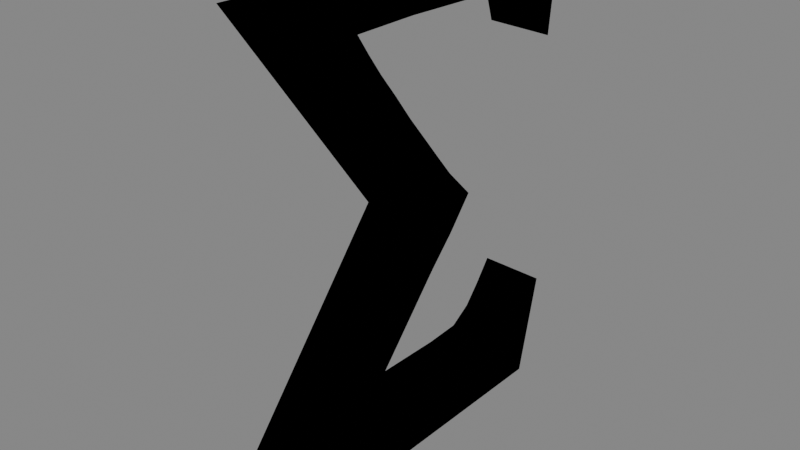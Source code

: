 # Source: Summation.blend  (saved by Blender 4.0.36; exported with 4.5.12 LTS)
import bpy
from mathutils import Matrix  # noqa: F401  (used for matrix-valued properties, if any)

bpy.ops.wm.read_factory_settings(use_empty=True)
scene = bpy.context.scene
scene.name = 'Scene'

# ---- collections
col_collection = bpy.data.collections.new('Collection'); scene.collection.children.link(col_collection)

# ---- materials (node trees are filled in below, after node groups)
mat_material_001 = bpy.data.materials.new('Material.001')
mat_material_001.use_transparent_shadow = False

# ---- material node trees
mat_material_001.use_nodes = True; mat_material_001.node_tree.nodes.clear()
_N = mat_material_001.node_tree.nodes; _L = mat_material_001.node_tree.links
n0 = _N.new('ShaderNodeOutputMaterial'); n0.name = 'Material Output'; n0.location = (300, 300)
n1 = _N.new('ShaderNodeEeveeSpecular'); n1.name = 'Specular BSDF'; n1.location = (10, 300)
n1.inputs[0].default_value = (0.01185, 0.01918, 0.8002, 1.0)
n1.inputs[2].default_value = 0.0
_L.new(n1.outputs[0], n0.inputs[0])
n0.is_active_output = True

# ---- world
world_world = bpy.data.worlds.new('World'); scene.world = world_world
world_world.use_nodes = True; world_world.node_tree.nodes.clear()
_N = world_world.node_tree.nodes; _L = world_world.node_tree.links
n0 = _N.new('ShaderNodeOutputWorld'); n0.name = 'World Output'; n0.location = (300, 300)
n1 = _N.new('ShaderNodeMixShader'); n1.name = 'Mix Shader'; n1.location = (10, 300)
n2 = _N.new('ShaderNodeMixShader'); n2.name = 'Mix Shader.001'; n2.location = (-180, 250)
n3 = _N.new('ShaderNodeEmission'); n3.name = 'Emission'; n3.location = (-370, 200)
_L.new(n1.outputs[0], n0.inputs[0])
_L.new(n2.outputs[0], n1.inputs[1])
_L.new(n3.outputs[0], n2.inputs[1])
n0.is_active_output = True
world_world.color = (0.05088, 0.05088, 0.05088)
world_world.use_sun_shadow = False
world_world.sun_shadow_jitter_overblur = 0.0

# ---- meshes
me_plane = bpy.data.meshes.new('Plane')
me_plane.from_pydata([(-0.04683, 0.2054, 0.02029), (-0.1101, 0.1423, 0.02138), (-0.1544, 0.105, 0.02214), (-0.2051, 0.06302, 0.023), (-0.2557, 0.02088, 0.02387), (-0.3095, -0.02049, 0.02479), (-0.357, -0.05869, 0.0256), (-0.3981, -0.0889, 0.02631), (-0.4392, -0.1174, 0.02701), (-0.4392, -0.05409, 0.02701), (-0.4392, 0.01871, 0.02701), (-0.4361, 0.09783, 0.02696), (-0.4329, 0.1833, 0.0269), (-0.4319, 0.2339, 0.02689), (-0.4297, 0.3279, 0.02685), (-0.4076, 0.3922, 0.02647), (-0.3633, 0.4175, 0.02571), (-0.3032, 0.4397, 0.02468), (-0.4772, 0.4492, 0.02766), (-0.4962, -0.282, 0.02799), (-0.03101, 0.06935, 0.02002), (0.4785, -0.3199, 0.0113), (0.4943, 0.4492, 0.01103), (0.2696, 0.4871, 0.01488), (0.3203, 0.4523, 0.01401), (0.3646, 0.4175, 0.01325), (0.3962, 0.37, 0.01271), (0.3994, 0.2877, 0.01265), (0.3962, 0.1865, 0.01271), (0.393, 0.07568, 0.01276), (0.393, -0.02244, 0.01276), (0.3899, -0.1047, 0.01282), (0.3899, -0.1475, 0.01282), (0.3013, -0.07941, 0.01433), (0.1968, 0.006048, 0.01612), (0.07975, 0.101, 0.01813), (0.01962, 0.1548, 0.01916), (-0.04683, 0.2054, 0.02029), (-0.1101, 0.1423, 0.02138), (-0.1544, 0.105, 0.02214), (-0.2051, 0.06302, 0.023), (-0.2557, 0.02088, 0.02387), (-0.3095, -0.02049, 0.02479), (-0.357, -0.05869, 0.0256), (-0.3981, -0.0889, 0.02631), (-0.4392, -0.1174, 0.02701), (-0.4392, -0.05409, 0.02701), (-0.4392, 0.01871, 0.02701), (-0.4361, 0.09783, 0.02696), (-0.4329, 0.1833, 0.0269), (-0.4319, 0.2339, 0.02689), (-0.4297, 0.3279, 0.02685), (-0.4076, 0.3922, 0.02647), (-0.3633, 0.4175, 0.02571), (-0.3032, 0.4397, 0.02468), (-0.4772, 0.4492, 0.02766), (-0.4962, -0.282, 0.02799), (-0.03101, 0.06935, 0.02002), (0.4785, -0.3199, 0.0113), (0.4943, 0.4492, 0.01103), (0.2696, 0.4871, 0.01488), (0.3203, 0.4523, 0.01401), (0.3646, 0.4175, 0.01325), (0.3962, 0.37, 0.01271), (0.3994, 0.2877, 0.01265), (0.3962, 0.1865, 0.01271), (0.393, 0.07568, 0.01276), (0.393, -0.02244, 0.01276), (0.3899, -0.1047, 0.01282), (0.3899, -0.1475, 0.01282), (0.3013, -0.07941, 0.01433), (0.1968, 0.006048, 0.01612), (0.07975, 0.101, 0.01813), (0.01962, 0.1548, 0.01916), (-0.05133, 0.2054, -0.04884), (-0.1146, 0.1423, -0.04776), (-0.1589, 0.105, -0.047), (-0.2096, 0.06302, -0.04613), (-0.2602, 0.02088, -0.04527), (-0.314, -0.02049, -0.04435), (-0.3615, -0.05869, -0.04353), (-0.4026, -0.0889, -0.04283), (-0.4437, -0.1174, -0.04212), (-0.4437, -0.05409, -0.04212), (-0.4437, 0.01871, -0.04212), (-0.4406, 0.09783, -0.04218), (-0.4374, 0.1833, -0.04223), (-0.4364, 0.2339, -0.04225), (-0.4342, 0.3279, -0.04229), (-0.4121, 0.3922, -0.04267), (-0.3678, 0.4175, -0.04342), (-0.3077, 0.4397, -0.04445), (-0.4817, 0.4492, -0.04147), (-0.5007, -0.282, -0.04115), (-0.03551, 0.06935, -0.04911), (0.474, -0.3199, -0.05784), (0.4898, 0.4492, -0.05811), (0.2651, 0.4871, -0.05426), (0.3158, 0.4523, -0.05513), (0.3601, 0.4175, -0.05589), (0.3917, 0.37, -0.05643), (0.3949, 0.2877, -0.05648), (0.3917, 0.1865, -0.05643), (0.3885, 0.07568, -0.05637), (0.3885, -0.02244, -0.05637), (0.3854, -0.1047, -0.05632), (0.3854, -0.1475, -0.05632), (0.2968, -0.07941, -0.0548), (0.1923, 0.006048, -0.05301), (0.07525, 0.101, -0.05101), (0.01513, 0.1548, -0.04998)], [], [(23, 24, 22), (24, 25, 22), (25, 26, 22), (26, 27, 22), (27, 28, 22), (21, 22, 28, 29), (29, 30, 21), (31, 32, 21), (30, 31, 21), (20, 21, 32, 33), (33, 34, 20), (34, 35, 20), (35, 36, 20), (36, 0, 20), (1, 20, 0), (2, 20, 1), (3, 20, 2), (4, 20, 3), (5, 20, 4), (17, 18, 16), (16, 18, 15), (15, 18, 14), (14, 18, 13), (13, 18, 12), (11, 12, 18, 19), (11, 19, 10), (10, 19, 9), (9, 19, 8), (7, 8, 19, 20), (7, 20, 6), (6, 20, 5), (70, 107, 108, 71), (44, 81, 82, 45), (57, 94, 95, 58), (43, 80, 81, 44), (56, 93, 94, 57), (42, 79, 80, 43), (55, 92, 93, 56), (68, 105, 106, 69), (41, 78, 79, 42), (54, 91, 92, 55), (67, 104, 105, 68), (40, 77, 78, 41), (53, 90, 91, 54), (66, 103, 104, 67), (39, 76, 77, 40), (52, 89, 90, 53), (65, 102, 103, 66), (38, 75, 76, 39), (51, 88, 89, 52), (64, 101, 102, 65), (37, 74, 75, 38), (50, 87, 88, 51), (63, 100, 101, 64), (49, 86, 87, 50), (62, 99, 100, 63), (73, 110, 74, 37), (48, 85, 86, 49), (61, 98, 99, 62), (69, 106, 107, 70), (47, 84, 85, 48), (60, 97, 98, 61), (23, 60, 61, 24), (10, 47, 48, 11), (32, 69, 70, 33), (24, 61, 62, 25), (11, 48, 49, 12), (36, 73, 37, 0), (25, 62, 63, 26), (12, 49, 50, 13), (26, 63, 64, 27), (13, 50, 51, 14), (0, 37, 38, 1), (27, 64, 65, 28), (14, 51, 52, 15), (1, 38, 39, 2), (28, 65, 66, 29), (15, 52, 53, 16), (2, 39, 40, 3), (29, 66, 67, 30), (16, 53, 54, 17), (3, 40, 41, 4), (30, 67, 68, 31), (17, 54, 55, 18), (4, 41, 42, 5), (31, 68, 69, 32), (18, 55, 56, 19), (5, 42, 43, 6), (19, 56, 57, 20), (6, 43, 44, 7), (20, 57, 58, 21), (7, 44, 45, 8), (33, 70, 71, 34), (21, 58, 59, 22), (8, 45, 46, 9), (34, 71, 72, 35), (22, 59, 60, 23), (9, 46, 47, 10), (35, 72, 73, 36), (97, 96, 98), (98, 96, 99), (99, 96, 100), (100, 96, 101), (101, 96, 102), (95, 103, 102, 96), (103, 95, 104), (105, 95, 106), (104, 95, 105), (94, 107, 106, 95), (107, 94, 108), (108, 94, 109), (109, 94, 110), (110, 94, 74), (75, 74, 94), (76, 75, 94), (77, 76, 94), (78, 77, 94), (79, 78, 94), (91, 90, 92), (90, 89, 92), (89, 88, 92), (88, 87, 92), (87, 86, 92), (85, 93, 92, 86), (85, 84, 93), (84, 83, 93), (83, 82, 93), (81, 94, 93, 82), (81, 80, 94), (80, 79, 94), (58, 95, 96, 59), (45, 82, 83, 46), (71, 108, 109, 72), (59, 96, 97, 60), (46, 83, 84, 47), (72, 109, 110, 73)])
me_plane.polygons.foreach_set('use_smooth', [True] * 136)
_uv = me_plane.uv_layers.new(name='UVMap')
_uv.uv.foreach_set('vector', [0.0, 0.0, 0.0, 0.0, 0.0, 0.0, 0.0, 0.0, 0.0, 0.0, 0.0, 0.0, 0.0, 0.0, 0.0, 0.0, 0.0, 0.0, 0.0, 0.0, 0.0, 0.0, 0.0, 0.0, 0.0, 0.0, 0.0, 0.0, 0.0, 0.0, 0.0, 0.0, 0.0, 0.0, 0.0, 0.0, 0.0, 0.0, 0.0, 0.0, 0.0, 0.0, 0.0, 0.0, 0.0, 0.0, 0.0, 0.0, 0.0, 0.0, 0.0, 0.0, 0.0, 0.0, 0.0, 0.0, 0.0, 0.0, 0.0, 0.0, 0.0, 0.0, 0.0, 0.0, 0.0, 0.0, 0.0, 0.0, 0.0, 0.0, 0.0, 0.0, 0.0, 0.0, 0.0, 0.0, 0.0, 0.0, 0.0, 0.0, 0.0, 0.0, 0.0, 0.0, 0.0, 0.0, 0.0, 0.0, 0.0, 0.0, 0.0, 0.0, 0.0, 0.0, 0.0, 0.0, 0.0, 0.0, 0.0, 0.0, 0.0, 0.0, 0.0, 0.0, 0.0, 0.0, 0.0, 0.0, 0.0, 0.0, 0.0, 0.0, 0.0, 0.0, 0.0, 0.0, 0.0, 0.0, 0.0, 0.0, 0.0, 0.0, 0.0, 0.0, 0.0, 0.0, 0.0, 0.0, 0.0, 0.0, 0.0, 0.0, 0.0, 0.0, 0.0, 0.0, 0.0, 0.0, 0.0, 0.0, 0.0, 0.0, 0.0, 0.0, 0.0, 0.0, 0.0, 0.0, 0.0, 0.0, 0.0, 0.0, 0.0, 0.0, 0.0, 0.0, 0.0, 0.0, 0.0, 0.0, 0.0, 0.0, 0.0, 0.0, 0.0, 0.0, 0.0, 0.0, 0.0, 0.0, 0.0, 0.0, 0.0, 0.0, 0.0, 0.0, 0.0, 0.0, 0.0, 0.0, 0.0, 0.0, 0.0, 0.0, 0.0, 0.0, 0.0, 0.0, 0.0, 0.0, 0.0, 0.0, 0.0, 0.0, 0.0, 0.0, 0.0, 0.0, 0.0, 0.0, 0.0, 0.0, 0.0, 0.0, 0.0, 0.0, 0.0, 0.0, 0.0, 0.0, 0.0, 0.0, 0.0, 0.0, 0.0, 0.0, 0.0, 0.0, 0.0, 0.0, 0.0, 0.0, 0.0, 0.0, 0.0, 0.0, 0.0, 0.0, 0.0, 0.0, 0.0, 0.0, 0.0, 0.0, 0.0, 0.0, 0.0, 0.0, 0.0, 0.0, 0.0, 0.0, 0.0, 0.0, 0.0, 0.0, 0.0, 0.0, 0.0, 0.0, 0.0, 0.0, 0.0, 0.0, 0.0, 0.0, 0.0, 0.0, 0.0, 0.0, 0.0, 0.0, 0.0, 0.0, 0.0, 0.0, 0.0, 0.0, 0.0, 0.0, 0.0, 0.0, 0.0, 0.0, 0.0, 0.0, 0.0, 0.0, 0.0, 0.0, 0.0, 0.0, 0.0, 0.0, 0.0, 0.0, 0.0, 0.0, 0.0, 0.0, 0.0, 0.0, 0.0, 0.0, 0.0, 0.0, 0.0, 0.0, 0.0, 0.0, 0.0, 0.0, 0.0, 0.0, 0.0, 0.0, 0.0, 0.0, 0.0, 0.0, 0.0, 0.0, 0.0, 0.0, 0.0, 0.0, 0.0, 0.0, 0.0, 0.0, 0.0, 0.0, 0.0, 0.0, 0.0, 0.0, 0.0, 0.0, 0.0, 0.0, 0.0, 0.0, 0.0, 0.0, 0.0, 0.0, 0.0, 0.0, 0.0, 0.0, 0.0, 0.0, 0.0, 0.0, 0.0, 0.0, 0.0, 0.0, 0.0, 0.0, 0.0, 0.0, 0.0, 0.0, 0.0, 0.0, 0.0, 0.0, 0.0, 0.0, 0.0, 0.0, 0.0, 0.0, 0.0, 0.0, 0.0, 0.0, 0.0, 0.0, 0.0, 0.0, 0.0, 0.0, 0.0, 0.0, 0.0, 0.0, 0.0, 0.0, 0.0, 0.0, 0.0, 0.0, 0.0, 0.0, 0.0, 0.0, 0.0, 0.0, 0.0, 0.0, 0.0, 0.0, 0.0, 0.0, 0.0, 0.0, 0.0, 0.0, 0.0, 0.0, 0.0, 0.0, 0.0, 0.0, 0.0, 0.0, 0.0, 0.0, 0.0, 0.0, 0.0, 0.0, 0.0, 0.0, 0.0, 0.0, 0.0, 0.0, 0.0, 0.0, 0.0, 0.0, 0.0, 0.0, 0.0, 0.0, 0.0, 0.0, 0.0, 0.0, 0.0, 0.0, 0.0, 0.0, 0.0, 0.0, 0.0, 0.0, 0.0, 0.0, 0.0, 0.0, 0.0, 0.0, 0.0, 0.0, 0.0, 0.0, 0.0, 0.0, 0.0, 0.0, 0.0, 0.0, 0.0, 0.0, 0.0, 0.0, 0.0, 0.0, 0.0, 0.0, 0.0, 0.0, 0.0, 0.0, 0.0, 0.0, 0.0, 0.0, 0.0, 0.0, 0.0, 0.0, 0.0, 0.0, 0.0, 0.0, 0.0, 0.0, 0.0, 0.0, 0.0, 0.0, 0.0, 0.0, 0.0, 0.0, 0.0, 0.0, 0.0, 0.0, 0.0, 0.0, 0.0, 0.0, 0.0, 0.0, 0.0, 0.0, 0.0, 0.0, 0.0, 0.0, 0.0, 0.0, 0.0, 0.0, 0.0, 0.0, 0.0, 0.0, 0.0, 0.0, 0.0, 0.0, 0.0, 0.0, 0.0, 0.0, 0.0, 0.0, 0.0, 0.0, 0.0, 0.0, 0.0, 0.0, 0.0, 0.0, 0.0, 0.0, 0.0, 0.0, 0.0, 0.0, 0.0, 0.0, 0.0, 0.0, 0.0, 0.0, 0.0, 0.0, 0.0, 0.0, 0.0, 0.0, 0.0, 0.0, 0.0, 0.0, 0.0, 0.0, 0.0, 0.0, 0.0, 0.0, 0.0, 0.0, 0.0, 0.0, 0.0, 0.0, 0.0, 0.0, 0.0, 0.0, 0.0, 0.0, 0.0, 0.0, 0.0, 0.0, 0.0, 0.0, 0.0, 0.0, 0.0, 0.0, 0.0, 0.0, 0.0, 0.0, 0.0, 0.0, 0.0, 0.0, 0.0, 0.0, 0.0, 0.0, 0.0, 0.0, 0.0, 0.0, 0.0, 0.0, 0.0, 0.0, 0.0, 0.0, 0.0, 0.0, 0.0, 0.0, 0.0, 0.0, 0.0, 0.0, 0.0, 0.0, 0.0, 0.0, 0.0, 0.0, 0.0, 0.0, 0.0, 0.0, 0.0, 0.0, 0.0, 0.0, 0.0, 0.0, 0.0, 0.0, 0.0, 0.0, 0.0, 0.0, 0.0, 0.0, 0.0, 0.0, 0.0, 0.0, 0.0, 0.0, 0.0, 0.0, 0.0, 0.0, 0.0, 0.0, 0.0, 0.0, 0.0, 0.0, 0.0, 0.0, 0.0, 0.0, 0.0, 0.0, 0.0, 0.0, 0.0, 0.0, 0.0, 0.0, 0.0, 0.0, 0.0, 0.0, 0.0, 0.0, 0.0, 0.0, 0.0, 0.0, 0.0, 0.0, 0.0, 0.0, 0.0, 0.0, 0.0, 0.0, 0.0, 0.0, 0.0, 0.0, 0.0, 0.0, 0.0, 0.0, 0.0, 0.0, 0.0, 0.0, 0.0, 0.0, 0.0, 0.0, 0.0, 0.0, 0.0, 0.0, 0.0, 0.0, 0.0, 0.0, 0.0, 0.0, 0.0, 0.0, 0.0, 0.0, 0.0, 0.0, 0.0, 0.0, 0.0, 0.0, 0.0, 0.0, 0.0, 0.0, 0.0, 0.0, 0.0, 0.0, 0.0, 0.0, 0.0, 0.0, 0.0, 0.0, 0.0, 0.0, 0.0, 0.0, 0.0, 0.0, 0.0, 0.0, 0.0, 0.0, 0.0, 0.0, 0.0, 0.0, 0.0, 0.0, 0.0, 0.0, 0.0, 0.0, 0.0, 0.0, 0.0, 0.0, 0.0, 0.0, 0.0, 0.0, 0.0, 0.0, 0.0, 0.0, 0.0, 0.0, 0.0, 0.0, 0.0, 0.0, 0.0, 0.0, 0.0, 0.0, 0.0, 0.0, 0.0, 0.0, 0.0, 0.0, 0.0, 0.0, 0.0, 0.0, 0.0, 0.0, 0.0, 0.0, 0.0, 0.0, 0.0, 0.0, 0.0, 0.0, 0.0, 0.0, 0.0, 0.0, 0.0, 0.0, 0.0, 0.0, 0.0, 0.0, 0.0, 0.0, 0.0, 0.0, 0.0, 0.0, 0.0, 0.0, 0.0, 0.0, 0.0, 0.0, 0.0, 0.0, 0.0, 0.0, 0.0, 0.0, 0.0, 0.0, 0.0, 0.0, 0.0, 0.0, 0.0, 0.0, 0.0, 0.0, 0.0, 0.0, 0.0, 0.0, 0.0, 0.0, 0.0, 0.0, 0.0, 0.0, 0.0, 0.0, 0.0, 0.0, 0.0, 0.0, 0.0, 0.0, 0.0, 0.0, 0.0, 0.0, 0.0, 0.0, 0.0, 0.0, 0.0, 0.0, 0.0, 0.0, 0.0, 0.0, 0.0, 0.0, 0.0, 0.0, 0.0, 0.0, 0.0, 0.0, 0.0, 0.0, 0.0, 0.0, 0.0, 0.0, 0.0, 0.0, 0.0, 0.0, 0.0, 0.0, 0.0, 0.0, 0.0, 0.0, 0.0, 0.0, 0.0, 0.0, 0.0, 0.0, 0.0, 0.0, 0.0, 0.0, 0.0, 0.0, 0.0, 0.0, 0.0, 0.0, 0.0, 0.0, 0.0, 0.0, 0.0, 0.0, 0.0, 0.0, 0.0, 0.0, 0.0, 0.0, 0.0, 0.0, 0.0, 0.0, 0.0, 0.0, 0.0, 0.0, 0.0, 0.0, 0.0, 0.0, 0.0, 0.0, 0.0, 0.0, 0.0, 0.0, 0.0, 0.0, 0.0, 0.0, 0.0, 0.0, 0.0, 0.0, 0.0, 0.0, 0.0, 0.0, 0.0, 0.0, 0.0, 0.0, 0.0, 0.0, 0.0, 0.0, 0.0, 0.0, 0.0, 0.0, 0.0, 0.0, 0.0, 0.0, 0.0, 0.0, 0.0, 0.0, 0.0, 0.0, 0.0, 0.0, 0.0, 0.0, 0.0, 0.0, 0.0, 0.0, 0.0, 0.0, 0.0, 0.0])
me_plane.materials.append(mat_material_001)
me_plane.update()

# ---- objects
ob_plane = bpy.data.objects.new('Plane', me_plane)

# ---- transforms, parenting, visibility, modifiers, constraints
ob_plane.location = (-0.03677, -0.09439, 0.05229)
ob_plane.rotation_euler = (0.0, 1.571, 0.0)
ob_plane.scale = (1.0, 1.0, 1.95)

# ---- collection membership
col_collection.objects.link(ob_plane)

# ---- scene / render settings (as saved in the file)
scene.frame_start = 1; scene.frame_end = 250; scene.frame_set(1)
scene.render.engine = 'BLENDER_EEVEE_NEXT'
scene.cycles.sampling_pattern = 'TABULATED_SOBOL'
bpy.context.view_layer.update()

# ---- added for rendering (the .blend has no active camera and no usable light): camera, sun
cam_auto = bpy.data.cameras.new('AutoCamera')
cam_auto.lens = 50.0
cam_auto.sensor_width = 36.0
cam_auto.clip_end = 1000.0
ob_auto_camera = bpy.data.objects.new('AutoCamera', cam_auto)
scene.collection.objects.link(ob_auto_camera)
ob_auto_camera.location = (1.12967, -1.44576, 1.01212)
ob_auto_camera.rotation_euler = (1.09748, -7.21219e-08, 0.694738)
scene.camera = ob_auto_camera
light_auto_sun = bpy.data.lights.new('AutoSun', 'SUN')
light_auto_sun.energy = 3.0
light_auto_sun.angle = 0.0523599
ob_auto_sun = bpy.data.objects.new('AutoSun', light_auto_sun)
scene.collection.objects.link(ob_auto_sun)
ob_auto_sun.rotation_euler = (0.872665, 0.174533, 0.523599)
bpy.context.view_layer.update()
